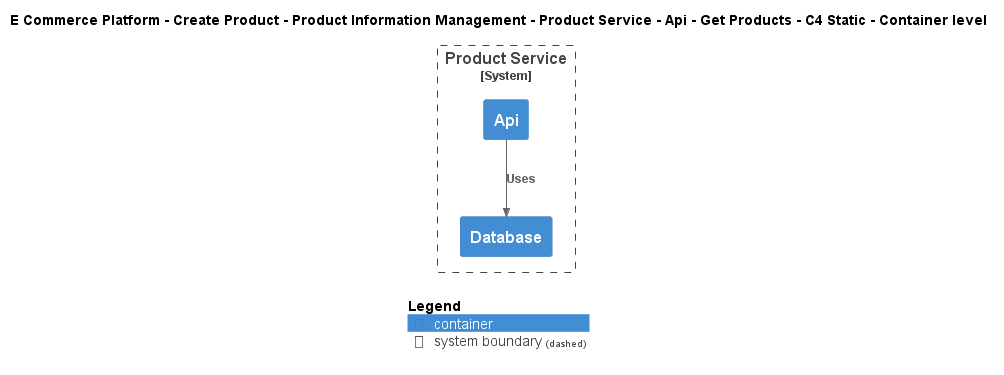

The diagram above was rendered by PlantUML. Its source (embedded in the PNG):
@startuml
!include ..\..\..\..\..\..\..\..\..\.c4s\C4_Container.puml

AddElementTag("c4interflow:lifecycle:new", $bgColor=green, $fontColor=#ffffff, $borderColor=green, $shadowing="False")
AddElementTag("c4interflow:lifecycle:changed", $bgColor=orange, $fontColor=#ffffff, $borderColor=orange, $shadowing="False")
AddElementTag("c4interflow:lifecycle:removed", $bgColor=red, $fontColor=#ffffff, $borderColor=red, $shadowing="False")

AddRelTag("c4interflow:lifecycle:new", $textColor=green, $lineColor=green)
AddRelTag("c4interflow:lifecycle:changed", $textColor=orange, $lineColor=orange)
AddRelTag("c4interflow:lifecycle:removed", $textColor=red, $lineColor=red)

SHOW_PERSON_PORTRAIT()
LAYOUT_TOP_DOWN()

skinparam linetype polyline

title E Commerce Platform - Create Product - Product Information Management - Product Service - Api - Get Products - C4 Static - Container level


System_Boundary(ECommercePlatform.CreateProduct.ProductInformationManagement.SoftwareSystems.ProductService, "Product Service") {
    Container(ECommercePlatform.CreateProduct.ProductInformationManagement.SoftwareSystems.ProductService.Containers.Api, "Api", "", "")
    Container(ECommercePlatform.CreateProduct.ProductInformationManagement.SoftwareSystems.ProductService.Containers.Database, "Database", "", "")
}

Rel(ECommercePlatform.CreateProduct.ProductInformationManagement.SoftwareSystems.ProductService.Containers.Api, ECommercePlatform.CreateProduct.ProductInformationManagement.SoftwareSystems.ProductService.Containers.Database, "Uses")


SHOW_LEGEND()
@enduml